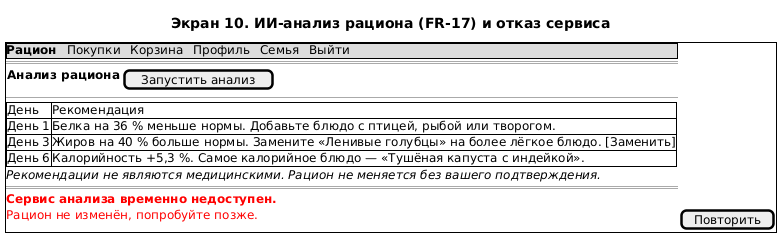

The diagram above was rendered by PlantUML. Its source (embedded in the PNG):
@startsalt
title Экран 10. ИИ-анализ рациона (FR-17) и отказ сервиса
{+
  {* <b>Рацион</b> | Покупки | Корзина | Профиль | Семья | Выйти }
  ==
  { <b>Анализ рациона</b> | [ Запустить анализ ] }
  --
  {#
    День | Рекомендация
    День 1 | Белка на 36 % меньше нормы. Добавьте блюдо с птицей, рыбой или творогом.
    День 3 | Жиров на 40 % больше нормы. Замените «Ленивые голубцы» на более лёгкое блюдо. [Заменить]
    День 6 | Калорийность +5,3 %. Самое калорийное блюдо — «Тушёная капуста с индейкой».
  }
  <i>Рекомендации не являются медицинскими. Рацион не меняется без вашего подтверждения.</i>
  ==
  <color:red><b>Сервис анализа временно недоступен.</b></color>
  <color:red>Рацион не изменён, попробуйте позже.</color> | [ Повторить ]
}
@endsalt